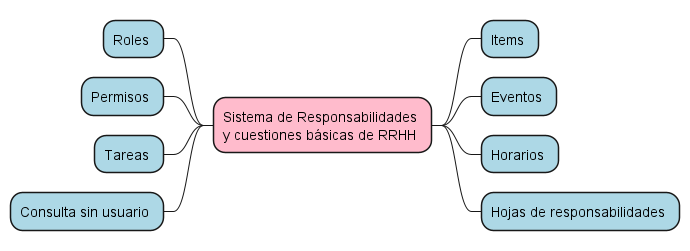

The diagram above was rendered by PlantUML. Its source (embedded in the PNG):
@startmindmap "Diagrama de contexto 0 - Conceptualización"

<style>
mindmapDiagram {
    .green {
        BackgroundColor lightgreen
    }
    .rose {
        BackgroundColor #FFBBCC
    }
    .blue {
        BackgroundColor lightblue
    }
    .yellow {
        BackgroundColor lightyellow
    }
    .orange {
        BackgroundColor #FECF79
    }
    .white {
        BackgroundColor white
    }
}
</style>

+ Sistema de Responsabilidades \ny cuestiones básicas de RRHH <<rose>>

** Items <<blue>>
** Eventos <<blue>>
** Horarios <<blue>>
** Hojas de responsabilidades <<blue>>

left side

-- Roles <<blue>>
-- Permisos <<blue>>
-- Tareas <<blue>>
-- Consulta sin usuario <<blue>>
@endmindmap